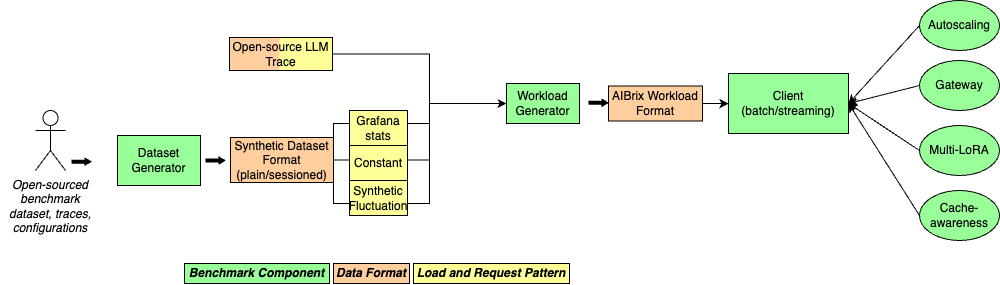

The diagram above was exported from draw.io. Its source (the exported page's mxGraphModel, read from the mxfile embedded in the PNG):
<mxGraphModel dx="1968" dy="1231" grid="1" gridSize="10" guides="1" tooltips="1" connect="1" arrows="1" fold="1" page="1" pageScale="1" pageWidth="850" pageHeight="1100" math="0" shadow="0" extFonts="Permanent Marker^https://fonts.googleapis.com/css?family=Permanent+Marker">
  <root>
    <mxCell id="0" />
    <mxCell id="1" parent="0" />
    <mxCell id="YoGTM7gZc05NcHVEGq30-8" value="" style="rounded=1;whiteSpace=wrap;html=1;fillColor=#FFFF99;arcSize=0;strokeColor=none;" parent="1" vertex="1">
      <mxGeometry x="31" y="184" width="53" height="33" as="geometry" />
    </mxCell>
    <mxCell id="YoGTM7gZc05NcHVEGq30-6" value="" style="rounded=1;whiteSpace=wrap;html=1;fillColor=#FFCE9F;arcSize=0;strokeColor=none;" parent="1" vertex="1">
      <mxGeometry x="-19" y="184" width="50" height="33" as="geometry" />
    </mxCell>
    <mxCell id="9s0lhLaZzR8taM9g4jl_-2" value="Workload Generator" style="rounded=0;whiteSpace=wrap;html=1;fillColor=#99FF99;" parent="1" vertex="1">
      <mxGeometry x="258" y="230" width="73" height="40" as="geometry" />
    </mxCell>
    <mxCell id="9s0lhLaZzR8taM9g4jl_-47" value="" style="edgeStyle=orthogonalEdgeStyle;rounded=0;orthogonalLoop=1;jettySize=auto;html=1;entryX=0;entryY=0.5;entryDx=0;entryDy=0;" parent="1" source="9s0lhLaZzR8taM9g4jl_-4" target="9s0lhLaZzR8taM9g4jl_-2" edge="1">
      <mxGeometry relative="1" as="geometry">
        <Array as="points">
          <mxPoint x="181" y="201" />
          <mxPoint x="181" y="250" />
        </Array>
      </mxGeometry>
    </mxCell>
    <mxCell id="9s0lhLaZzR8taM9g4jl_-4" value="Open-source LLM Trace" style="rounded=1;whiteSpace=wrap;html=1;fillColor=none;arcSize=0;" parent="1" vertex="1">
      <mxGeometry x="-19" y="184" width="103" height="33" as="geometry" />
    </mxCell>
    <mxCell id="9s0lhLaZzR8taM9g4jl_-10" value="Client (batch/streaming)" style="rounded=0;whiteSpace=wrap;html=1;fillColor=#99FF99;" parent="1" vertex="1">
      <mxGeometry x="480" y="220" width="120" height="60" as="geometry" />
    </mxCell>
    <mxCell id="9s0lhLaZzR8taM9g4jl_-11" value="Autoscaling" style="ellipse;whiteSpace=wrap;html=1;fillColor=#99FF99;" parent="1" vertex="1">
      <mxGeometry x="671" y="147" width="80" height="50" as="geometry" />
    </mxCell>
    <mxCell id="9s0lhLaZzR8taM9g4jl_-12" value="Gateway" style="ellipse;whiteSpace=wrap;html=1;fillColor=#99FF99;" parent="1" vertex="1">
      <mxGeometry x="671" y="207" width="80" height="50" as="geometry" />
    </mxCell>
    <mxCell id="9s0lhLaZzR8taM9g4jl_-13" value="Multi-LoRA" style="ellipse;whiteSpace=wrap;html=1;fillColor=#99FF99;" parent="1" vertex="1">
      <mxGeometry x="671" y="272" width="80" height="50" as="geometry" />
    </mxCell>
    <mxCell id="9s0lhLaZzR8taM9g4jl_-14" value="Cache-awareness" style="ellipse;whiteSpace=wrap;html=1;fillColor=#99FF99;" parent="1" vertex="1">
      <mxGeometry x="671" y="337" width="80" height="50" as="geometry" />
    </mxCell>
    <mxCell id="yFgU4o5kwS5cfSfrwVWh-2" value="" style="edgeStyle=orthogonalEdgeStyle;rounded=0;orthogonalLoop=1;jettySize=auto;html=1;" edge="1" parent="1" source="9s0lhLaZzR8taM9g4jl_-23" target="9s0lhLaZzR8taM9g4jl_-10">
      <mxGeometry relative="1" as="geometry" />
    </mxCell>
    <mxCell id="9s0lhLaZzR8taM9g4jl_-23" value="AIBrix Workload Format" style="rounded=1;whiteSpace=wrap;html=1;fillColor=#FFCE9F;arcSize=0;" parent="1" vertex="1">
      <mxGeometry x="360" y="232.5" width="94" height="35" as="geometry" />
    </mxCell>
    <mxCell id="9s0lhLaZzR8taM9g4jl_-24" value="" style="endArrow=classic;html=1;rounded=0;exitX=0;exitY=0.5;exitDx=0;exitDy=0;entryX=1;entryY=0.5;entryDx=0;entryDy=0;" parent="1" source="9s0lhLaZzR8taM9g4jl_-11" target="9s0lhLaZzR8taM9g4jl_-10" edge="1">
      <mxGeometry width="50" height="50" relative="1" as="geometry">
        <mxPoint x="611" y="240" as="sourcePoint" />
        <mxPoint x="600" y="170" as="targetPoint" />
      </mxGeometry>
    </mxCell>
    <mxCell id="9s0lhLaZzR8taM9g4jl_-25" value="" style="endArrow=classic;html=1;rounded=0;exitX=0;exitY=0.5;exitDx=0;exitDy=0;" parent="1" edge="1" source="9s0lhLaZzR8taM9g4jl_-12">
      <mxGeometry width="50" height="50" relative="1" as="geometry">
        <mxPoint x="631" y="247" as="sourcePoint" />
        <mxPoint x="600" y="250" as="targetPoint" />
      </mxGeometry>
    </mxCell>
    <mxCell id="9s0lhLaZzR8taM9g4jl_-26" value="" style="endArrow=classic;html=1;rounded=0;exitX=0;exitY=0.5;exitDx=0;exitDy=0;" parent="1" edge="1" source="9s0lhLaZzR8taM9g4jl_-13">
      <mxGeometry width="50" height="50" relative="1" as="geometry">
        <mxPoint x="631" y="247" as="sourcePoint" />
        <mxPoint x="600" y="250" as="targetPoint" />
      </mxGeometry>
    </mxCell>
    <mxCell id="9s0lhLaZzR8taM9g4jl_-27" value="" style="endArrow=classic;html=1;rounded=0;exitX=0;exitY=0.5;exitDx=0;exitDy=0;" parent="1" edge="1" source="9s0lhLaZzR8taM9g4jl_-14">
      <mxGeometry width="50" height="50" relative="1" as="geometry">
        <mxPoint x="670" y="360" as="sourcePoint" />
        <mxPoint x="600" y="250" as="targetPoint" />
      </mxGeometry>
    </mxCell>
    <mxCell id="9s0lhLaZzR8taM9g4jl_-39" value="" style="shape=flexArrow;endArrow=classic;html=1;rounded=0;fillColor=#000000;endWidth=3.154432132963989;endSize=1.7065789473684212;width=3.0263157894736845;" parent="1" edge="1">
      <mxGeometry width="50" height="50" relative="1" as="geometry">
        <mxPoint x="340" y="249.31" as="sourcePoint" />
        <mxPoint x="360" y="249.31" as="targetPoint" />
      </mxGeometry>
    </mxCell>
    <mxCell id="9s0lhLaZzR8taM9g4jl_-42" value="&lt;i&gt;&lt;b&gt;Benchmark Component&lt;/b&gt;&lt;/i&gt;" style="rounded=0;whiteSpace=wrap;html=1;fillColor=#99FF99;" parent="1" vertex="1">
      <mxGeometry x="-64" y="410" width="145" height="20" as="geometry" />
    </mxCell>
    <mxCell id="9s0lhLaZzR8taM9g4jl_-43" value="&lt;i&gt;&lt;b&gt;Data Format&lt;/b&gt;&lt;/i&gt;" style="rounded=1;whiteSpace=wrap;html=1;fillColor=#FFCE9F;arcSize=0;" parent="1" vertex="1">
      <mxGeometry x="85" y="410" width="76" height="20" as="geometry" />
    </mxCell>
    <mxCell id="YoGTM7gZc05NcHVEGq30-9" value="" style="group" parent="1" connectable="0" vertex="1">
      <mxGeometry x="-248" y="257" width="333" height="103" as="geometry" />
    </mxCell>
    <mxCell id="9s0lhLaZzR8taM9g4jl_-8" value="&lt;span style=&quot;color: rgb(0, 0, 0); font-family: Helvetica; font-size: 12px; font-style: normal; font-variant-ligatures: normal; font-variant-caps: normal; font-weight: 400; letter-spacing: normal; orphans: 2; text-align: center; text-indent: 0px; text-transform: none; widows: 2; word-spacing: 0px; -webkit-text-stroke-width: 0px; white-space: normal; text-decoration-thickness: initial; text-decoration-style: initial; text-decoration-color: initial; float: none; display: inline !important;&quot;&gt;Synthetic Dataset Format (plain/sessioned)&lt;/span&gt;" style="rounded=1;whiteSpace=wrap;html=1;fillColor=#FFCE9F;arcSize=0;" parent="YoGTM7gZc05NcHVEGq30-9" vertex="1">
      <mxGeometry x="230" y="27" width="103" height="45" as="geometry" />
    </mxCell>
    <mxCell id="9s0lhLaZzR8taM9g4jl_-38" value="" style="shape=flexArrow;endArrow=classic;html=1;rounded=0;fillColor=#000000;endWidth=3.154432132963989;endSize=1.7065789473684212;width=3.0263157894736845;" parent="YoGTM7gZc05NcHVEGq30-9" edge="1">
      <mxGeometry width="50" height="50" relative="1" as="geometry">
        <mxPoint x="205" y="50" as="sourcePoint" />
        <mxPoint x="225" y="50" as="targetPoint" />
      </mxGeometry>
    </mxCell>
    <mxCell id="9s0lhLaZzR8taM9g4jl_-9" value="Dataset Generator" style="rounded=0;whiteSpace=wrap;html=1;fillColor=#99FF99;" parent="YoGTM7gZc05NcHVEGq30-9" vertex="1">
      <mxGeometry x="117" y="25" width="83" height="50" as="geometry" />
    </mxCell>
    <mxCell id="9s0lhLaZzR8taM9g4jl_-31" value="" style="shape=umlActor;verticalLabelPosition=bottom;verticalAlign=top;html=1;outlineConnect=0;" parent="YoGTM7gZc05NcHVEGq30-9" vertex="1">
      <mxGeometry x="35" width="30" height="60" as="geometry" />
    </mxCell>
    <mxCell id="9s0lhLaZzR8taM9g4jl_-36" value="Open-sourced benchmark dataset, traces, configurations" style="rounded=0;whiteSpace=wrap;strokeColor=none;fontStyle=2" parent="YoGTM7gZc05NcHVEGq30-9" vertex="1">
      <mxGeometry y="90" width="100" height="13" as="geometry" />
    </mxCell>
    <mxCell id="9s0lhLaZzR8taM9g4jl_-41" value="" style="shape=flexArrow;endArrow=classic;html=1;rounded=0;fillColor=#000000;endWidth=3.154432132963989;endSize=1.7065789473684212;width=3.0263157894736845;" parent="YoGTM7gZc05NcHVEGq30-9" edge="1">
      <mxGeometry width="50" height="50" relative="1" as="geometry">
        <mxPoint x="71" y="51.170000000000016" as="sourcePoint" />
        <mxPoint x="91" y="51.170000000000016" as="targetPoint" />
      </mxGeometry>
    </mxCell>
    <mxCell id="YoGTM7gZc05NcHVEGq30-10" value="" style="edgeStyle=orthogonalEdgeStyle;rounded=0;orthogonalLoop=1;jettySize=auto;html=1;entryX=0;entryY=0.5;entryDx=0;entryDy=0;exitX=1;exitY=0.5;exitDx=0;exitDy=0;" parent="1" source="9s0lhLaZzR8taM9g4jl_-8" target="9s0lhLaZzR8taM9g4jl_-2" edge="1">
      <mxGeometry relative="1" as="geometry">
        <mxPoint x="94" y="211" as="sourcePoint" />
        <mxPoint x="268" y="260" as="targetPoint" />
        <Array as="points">
          <mxPoint x="85" y="270" />
          <mxPoint x="181" y="270" />
          <mxPoint x="181" y="250" />
        </Array>
      </mxGeometry>
    </mxCell>
    <mxCell id="YoGTM7gZc05NcHVEGq30-5" value="Grafana stats" style="rounded=1;whiteSpace=wrap;html=1;fillColor=#FFFF99;arcSize=0;" parent="1" vertex="1">
      <mxGeometry x="101" y="257" width="58" height="35" as="geometry" />
    </mxCell>
    <mxCell id="YoGTM7gZc05NcHVEGq30-12" value="" style="edgeStyle=orthogonalEdgeStyle;rounded=0;orthogonalLoop=1;jettySize=auto;html=1;entryX=0;entryY=0.5;entryDx=0;entryDy=0;exitX=1;exitY=0.5;exitDx=0;exitDy=0;" parent="1" source="9s0lhLaZzR8taM9g4jl_-8" target="9s0lhLaZzR8taM9g4jl_-2" edge="1">
      <mxGeometry relative="1" as="geometry">
        <mxPoint x="81" y="300" as="sourcePoint" />
        <mxPoint x="268" y="260" as="targetPoint" />
        <Array as="points">
          <mxPoint x="181" y="307" />
          <mxPoint x="181" y="250" />
        </Array>
      </mxGeometry>
    </mxCell>
    <mxCell id="YoGTM7gZc05NcHVEGq30-11" value="Constant" style="rounded=1;whiteSpace=wrap;html=1;fillColor=#FFFF99;arcSize=0;" parent="1" vertex="1">
      <mxGeometry x="101" y="292" width="58" height="35" as="geometry" />
    </mxCell>
    <mxCell id="YoGTM7gZc05NcHVEGq30-14" value="" style="edgeStyle=orthogonalEdgeStyle;rounded=0;orthogonalLoop=1;jettySize=auto;html=1;entryX=0;entryY=0.5;entryDx=0;entryDy=0;exitX=1;exitY=0.5;exitDx=0;exitDy=0;" parent="1" source="9s0lhLaZzR8taM9g4jl_-8" target="9s0lhLaZzR8taM9g4jl_-2" edge="1">
      <mxGeometry relative="1" as="geometry">
        <mxPoint x="95" y="317" as="sourcePoint" />
        <mxPoint x="268" y="260" as="targetPoint" />
        <Array as="points">
          <mxPoint x="85" y="350" />
          <mxPoint x="181" y="350" />
          <mxPoint x="181" y="250" />
        </Array>
      </mxGeometry>
    </mxCell>
    <mxCell id="YoGTM7gZc05NcHVEGq30-13" value="Synthetic Fluctuation" style="rounded=1;whiteSpace=wrap;html=1;fillColor=#FFFF99;arcSize=0;" parent="1" vertex="1">
      <mxGeometry x="101" y="327" width="58" height="35" as="geometry" />
    </mxCell>
    <mxCell id="YoGTM7gZc05NcHVEGq30-15" value="&lt;i&gt;&lt;b&gt;Load and Request Pattern&lt;/b&gt;&lt;/i&gt;" style="rounded=1;whiteSpace=wrap;html=1;fillColor=#FFFF99;arcSize=0;" parent="1" vertex="1">
      <mxGeometry x="165" y="410" width="156" height="20" as="geometry" />
    </mxCell>
  </root>
</mxGraphModel>